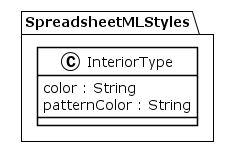

The diagram above was rendered by PlantUML. Its source (embedded in the PNG):
@startuml
!theme plain
package SpreadsheetMLStyles {
class InteriorType {
	 color : String
	 patternColor : String
}
}
@enduml